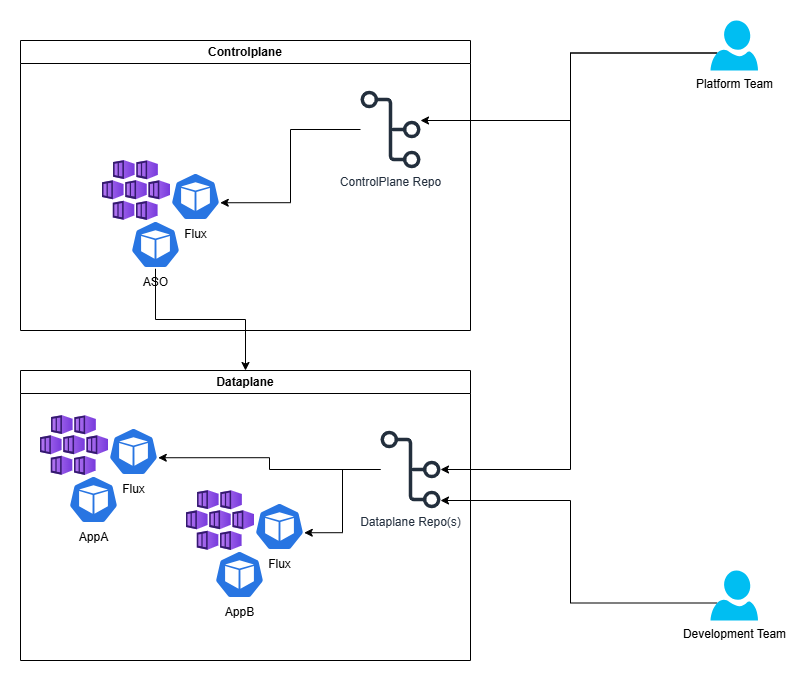

The diagram above was exported from draw.io. Its source (the exported page's mxGraphModel, read from the mxfile embedded in the PNG):
<mxGraphModel dx="1224" dy="2233" grid="1" gridSize="10" guides="1" tooltips="1" connect="1" arrows="1" fold="1" page="1" pageScale="1" pageWidth="850" pageHeight="1100" math="0" shadow="0">
  <root>
    <mxCell id="0" />
    <mxCell id="1" parent="0" />
    <mxCell id="tcKyBQGUMlIVw1hMRDV9-33" style="edgeStyle=orthogonalEdgeStyle;rounded=0;orthogonalLoop=1;jettySize=auto;html=1;exitX=0.5;exitY=1;exitDx=0;exitDy=0;exitPerimeter=0;entryX=0.5;entryY=0;entryDx=0;entryDy=0;" edge="1" parent="1" source="tcKyBQGUMlIVw1hMRDV9-7" target="tcKyBQGUMlIVw1hMRDV9-13">
      <mxGeometry relative="1" as="geometry" />
    </mxCell>
    <mxCell id="tcKyBQGUMlIVw1hMRDV9-7" value="ASO" style="aspect=fixed;sketch=0;html=1;dashed=0;whitespace=wrap;verticalLabelPosition=bottom;verticalAlign=top;fillColor=#2875E2;strokeColor=#ffffff;points=[[0.005,0.63,0],[0.1,0.2,0],[0.9,0.2,0],[0.5,0,0],[0.995,0.63,0],[0.72,0.99,0],[0.5,1,0],[0.28,0.99,0]];shape=mxgraph.kubernetes.icon2;prIcon=pod" vertex="1" parent="1">
      <mxGeometry x="310" y="130" width="50" height="48" as="geometry" />
    </mxCell>
    <mxCell id="tcKyBQGUMlIVw1hMRDV9-13" value="Dataplane" style="swimlane;whiteSpace=wrap;html=1;" vertex="1" parent="1">
      <mxGeometry x="200" y="280" width="450" height="290" as="geometry" />
    </mxCell>
    <mxCell id="tcKyBQGUMlIVw1hMRDV9-20" value="AppA" style="aspect=fixed;sketch=0;html=1;dashed=0;whitespace=wrap;verticalLabelPosition=bottom;verticalAlign=top;fillColor=#2875E2;strokeColor=#ffffff;points=[[0.005,0.63,0],[0.1,0.2,0],[0.9,0.2,0],[0.5,0,0],[0.995,0.63,0],[0.72,0.99,0],[0.5,1,0],[0.28,0.99,0]];shape=mxgraph.kubernetes.icon2;prIcon=pod" vertex="1" parent="tcKyBQGUMlIVw1hMRDV9-13">
      <mxGeometry x="48" y="105" width="50" height="48" as="geometry" />
    </mxCell>
    <mxCell id="tcKyBQGUMlIVw1hMRDV9-32" style="edgeStyle=orthogonalEdgeStyle;rounded=0;orthogonalLoop=1;jettySize=auto;html=1;entryX=0.995;entryY=0.63;entryDx=0;entryDy=0;entryPerimeter=0;" edge="1" parent="tcKyBQGUMlIVw1hMRDV9-13" source="tcKyBQGUMlIVw1hMRDV9-23" target="tcKyBQGUMlIVw1hMRDV9-21">
      <mxGeometry relative="1" as="geometry" />
    </mxCell>
    <mxCell id="tcKyBQGUMlIVw1hMRDV9-21" value="Flux" style="aspect=fixed;sketch=0;html=1;dashed=0;whitespace=wrap;verticalLabelPosition=bottom;verticalAlign=top;fillColor=#2875E2;strokeColor=#ffffff;points=[[0.005,0.63,0],[0.1,0.2,0],[0.9,0.2,0],[0.5,0,0],[0.995,0.63,0],[0.72,0.99,0],[0.5,1,0],[0.28,0.99,0]];shape=mxgraph.kubernetes.icon2;prIcon=pod" vertex="1" parent="tcKyBQGUMlIVw1hMRDV9-13">
      <mxGeometry x="88" y="57" width="50" height="48" as="geometry" />
    </mxCell>
    <mxCell id="tcKyBQGUMlIVw1hMRDV9-22" value="" style="image;aspect=fixed;html=1;points=[];align=center;fontSize=12;image=img/lib/azure2/compute/Kubernetes_Services.svg;" vertex="1" parent="tcKyBQGUMlIVw1hMRDV9-13">
      <mxGeometry x="20" y="45" width="68" height="60" as="geometry" />
    </mxCell>
    <mxCell id="tcKyBQGUMlIVw1hMRDV9-23" value="Dataplane Repo(s)" style="sketch=0;outlineConnect=0;fontColor=#232F3E;gradientColor=none;fillColor=#232F3D;strokeColor=none;dashed=0;verticalLabelPosition=bottom;verticalAlign=top;align=center;html=1;fontSize=12;fontStyle=0;aspect=fixed;pointerEvents=1;shape=mxgraph.aws4.git_repository;" vertex="1" parent="tcKyBQGUMlIVw1hMRDV9-13">
      <mxGeometry x="360" y="60" width="60" height="78" as="geometry" />
    </mxCell>
    <mxCell id="tcKyBQGUMlIVw1hMRDV9-24" value="AppB" style="aspect=fixed;sketch=0;html=1;dashed=0;whitespace=wrap;verticalLabelPosition=bottom;verticalAlign=top;fillColor=#2875E2;strokeColor=#ffffff;points=[[0.005,0.63,0],[0.1,0.2,0],[0.9,0.2,0],[0.5,0,0],[0.995,0.63,0],[0.72,0.99,0],[0.5,1,0],[0.28,0.99,0]];shape=mxgraph.kubernetes.icon2;prIcon=pod" vertex="1" parent="tcKyBQGUMlIVw1hMRDV9-13">
      <mxGeometry x="194" y="180" width="50" height="48" as="geometry" />
    </mxCell>
    <mxCell id="tcKyBQGUMlIVw1hMRDV9-31" style="edgeStyle=orthogonalEdgeStyle;rounded=0;orthogonalLoop=1;jettySize=auto;html=1;entryX=0.995;entryY=0.63;entryDx=0;entryDy=0;entryPerimeter=0;" edge="1" parent="tcKyBQGUMlIVw1hMRDV9-13" source="tcKyBQGUMlIVw1hMRDV9-23" target="tcKyBQGUMlIVw1hMRDV9-25">
      <mxGeometry relative="1" as="geometry" />
    </mxCell>
    <mxCell id="tcKyBQGUMlIVw1hMRDV9-25" value="Flux" style="aspect=fixed;sketch=0;html=1;dashed=0;whitespace=wrap;verticalLabelPosition=bottom;verticalAlign=top;fillColor=#2875E2;strokeColor=#ffffff;points=[[0.005,0.63,0],[0.1,0.2,0],[0.9,0.2,0],[0.5,0,0],[0.995,0.63,0],[0.72,0.99,0],[0.5,1,0],[0.28,0.99,0]];shape=mxgraph.kubernetes.icon2;prIcon=pod" vertex="1" parent="tcKyBQGUMlIVw1hMRDV9-13">
      <mxGeometry x="234" y="132" width="50" height="48" as="geometry" />
    </mxCell>
    <mxCell id="tcKyBQGUMlIVw1hMRDV9-26" value="" style="image;aspect=fixed;html=1;points=[];align=center;fontSize=12;image=img/lib/azure2/compute/Kubernetes_Services.svg;" vertex="1" parent="tcKyBQGUMlIVw1hMRDV9-13">
      <mxGeometry x="166" y="120" width="68" height="60" as="geometry" />
    </mxCell>
    <mxCell id="tcKyBQGUMlIVw1hMRDV9-14" value="Controlplane" style="swimlane;whiteSpace=wrap;html=1;" vertex="1" parent="1">
      <mxGeometry x="200" y="-50" width="450" height="290" as="geometry" />
    </mxCell>
    <mxCell id="tcKyBQGUMlIVw1hMRDV9-30" style="edgeStyle=orthogonalEdgeStyle;rounded=0;orthogonalLoop=1;jettySize=auto;html=1;entryX=0.995;entryY=0.63;entryDx=0;entryDy=0;entryPerimeter=0;" edge="1" parent="tcKyBQGUMlIVw1hMRDV9-14" source="tcKyBQGUMlIVw1hMRDV9-3" target="tcKyBQGUMlIVw1hMRDV9-5">
      <mxGeometry relative="1" as="geometry" />
    </mxCell>
    <mxCell id="tcKyBQGUMlIVw1hMRDV9-5" value="Flux" style="aspect=fixed;sketch=0;html=1;dashed=0;whitespace=wrap;verticalLabelPosition=bottom;verticalAlign=top;fillColor=#2875E2;strokeColor=#ffffff;points=[[0.005,0.63,0],[0.1,0.2,0],[0.9,0.2,0],[0.5,0,0],[0.995,0.63,0],[0.72,0.99,0],[0.5,1,0],[0.28,0.99,0]];shape=mxgraph.kubernetes.icon2;prIcon=pod" vertex="1" parent="tcKyBQGUMlIVw1hMRDV9-14">
      <mxGeometry x="150" y="132" width="50" height="48" as="geometry" />
    </mxCell>
    <mxCell id="tcKyBQGUMlIVw1hMRDV9-1" value="" style="image;aspect=fixed;html=1;points=[];align=center;fontSize=12;image=img/lib/azure2/compute/Kubernetes_Services.svg;" vertex="1" parent="tcKyBQGUMlIVw1hMRDV9-14">
      <mxGeometry x="82" y="120" width="68" height="60" as="geometry" />
    </mxCell>
    <mxCell id="tcKyBQGUMlIVw1hMRDV9-3" value="ControlPlane Repo" style="sketch=0;outlineConnect=0;fontColor=#232F3E;gradientColor=none;fillColor=#232F3D;strokeColor=none;dashed=0;verticalLabelPosition=bottom;verticalAlign=top;align=center;html=1;fontSize=12;fontStyle=0;aspect=fixed;pointerEvents=1;shape=mxgraph.aws4.git_repository;" vertex="1" parent="tcKyBQGUMlIVw1hMRDV9-14">
      <mxGeometry x="340" y="50" width="60" height="78" as="geometry" />
    </mxCell>
    <mxCell id="tcKyBQGUMlIVw1hMRDV9-37" style="edgeStyle=orthogonalEdgeStyle;rounded=0;orthogonalLoop=1;jettySize=auto;html=1;exitX=0.14;exitY=0.65;exitDx=0;exitDy=0;exitPerimeter=0;" edge="1" parent="1" source="tcKyBQGUMlIVw1hMRDV9-34" target="tcKyBQGUMlIVw1hMRDV9-3">
      <mxGeometry relative="1" as="geometry">
        <Array as="points">
          <mxPoint x="750" y="-37" />
          <mxPoint x="750" y="30" />
        </Array>
      </mxGeometry>
    </mxCell>
    <mxCell id="tcKyBQGUMlIVw1hMRDV9-38" style="edgeStyle=orthogonalEdgeStyle;rounded=0;orthogonalLoop=1;jettySize=auto;html=1;exitX=0.14;exitY=0.65;exitDx=0;exitDy=0;exitPerimeter=0;" edge="1" parent="1" source="tcKyBQGUMlIVw1hMRDV9-34" target="tcKyBQGUMlIVw1hMRDV9-23">
      <mxGeometry relative="1" as="geometry">
        <Array as="points">
          <mxPoint x="750" y="-37" />
          <mxPoint x="750" y="379" />
        </Array>
      </mxGeometry>
    </mxCell>
    <mxCell id="tcKyBQGUMlIVw1hMRDV9-34" value="Platform Team" style="verticalLabelPosition=bottom;html=1;verticalAlign=top;align=center;strokeColor=none;fillColor=#00BEF2;shape=mxgraph.azure.user;" vertex="1" parent="1">
      <mxGeometry x="890" y="-70" width="47.5" height="50" as="geometry" />
    </mxCell>
    <mxCell id="tcKyBQGUMlIVw1hMRDV9-39" style="edgeStyle=orthogonalEdgeStyle;rounded=0;orthogonalLoop=1;jettySize=auto;html=1;exitX=0.14;exitY=0.65;exitDx=0;exitDy=0;exitPerimeter=0;" edge="1" parent="1" source="tcKyBQGUMlIVw1hMRDV9-35" target="tcKyBQGUMlIVw1hMRDV9-23">
      <mxGeometry relative="1" as="geometry">
        <Array as="points">
          <mxPoint x="750" y="513" />
          <mxPoint x="750" y="410" />
        </Array>
      </mxGeometry>
    </mxCell>
    <mxCell id="tcKyBQGUMlIVw1hMRDV9-35" value="Development Team" style="verticalLabelPosition=bottom;html=1;verticalAlign=top;align=center;strokeColor=none;fillColor=#00BEF2;shape=mxgraph.azure.user;" vertex="1" parent="1">
      <mxGeometry x="890" y="480" width="47.5" height="50" as="geometry" />
    </mxCell>
  </root>
</mxGraphModel>